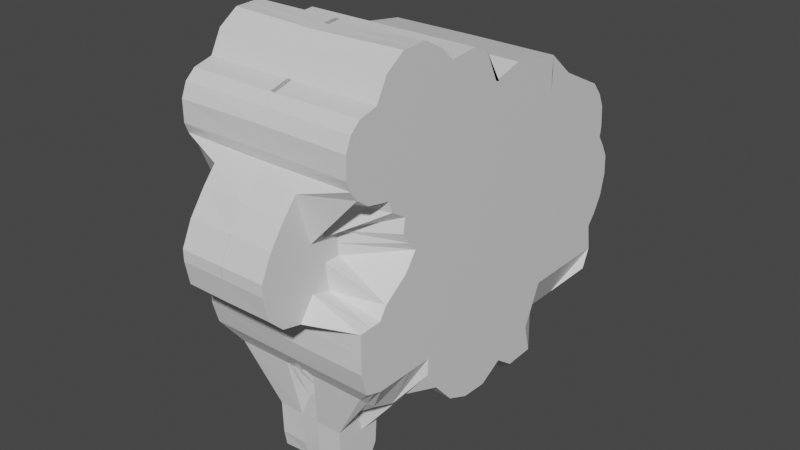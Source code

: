 # Source: sheep.blend  (saved by Blender 2.81.16; exported with 4.5.12 LTS)
import bpy
from mathutils import Matrix  # noqa: F401  (used for matrix-valued properties, if any)

bpy.ops.wm.read_factory_settings(use_empty=True)
scene = bpy.context.scene
scene.name = 'Scene'

# ---- collections
col_collection = bpy.data.collections.new('Collection'); scene.collection.children.link(col_collection)

# ---- materials (node trees are filled in below, after node groups)
mat_material = bpy.data.materials.new('Material')
mat_material.alpha_threshold = 0.0
mat_material.use_transparent_shadow = False
mat_material.line_color = (0.0, 0.0, 0.0, 1.0)

# ---- material node trees
mat_material.use_nodes = True; mat_material.node_tree.nodes.clear()
_N = mat_material.node_tree.nodes; _L = mat_material.node_tree.links
n0 = _N.new('ShaderNodeOutputMaterial'); n0.name = 'Material Output'; n0.location = (300, 300)
n1 = _N.new('ShaderNodeBsdfPrincipled'); n1.name = 'Principled BSDF'; n1.location = (10, 300)
n1.distribution = 'GGX'
n1.subsurface_method = 'BURLEY'
n1.inputs[2].default_value = 0.4
n1.inputs[3].default_value = 1.45
n1.inputs[27].default_value = (0.0, 0.0, 0.0, 1.0)
n1.inputs[28].default_value = 1.0
_L.new(n1.outputs[0], n0.inputs[0])
n0.is_active_output = True

# ---- world
world_world = bpy.data.worlds.new('World'); scene.world = world_world
world_world.use_nodes = True; world_world.node_tree.nodes.clear()
_N = world_world.node_tree.nodes; _L = world_world.node_tree.links
n0 = _N.new('ShaderNodeOutputWorld'); n0.name = 'World Output'; n0.location = (300, 300)
n1 = _N.new('ShaderNodeBackground'); n1.name = 'Background'; n1.location = (10, 300)
n1.inputs[0].default_value = (0.05088, 0.05088, 0.05088, 1.0)
_L.new(n1.outputs[0], n0.inputs[0])
n0.is_active_output = True
world_world.color = (0.05088, 0.05088, 0.05088)
world_world.use_sun_shadow = False
world_world.sun_shadow_jitter_overblur = 0.0

# ---- meshes
me_cube = bpy.data.meshes.new('Cube')
me_cube.from_pydata([(1.976, 1.0, 1.0), (1.976, 1.0, -1.0), (1.976, -1.0, 1.0), (1.976, -1.0, -1.0), (-0.05603, 1.0, -1.0), (-0.05603, -1.0, 1.0), (-0.05603, -1.0, -1.0), (-0.05603, 1.0, 1.0), (1.976, 2.223, 0.9848), (1.976, 2.223, -1.015), (-0.05603, 2.223, -1.015), (-0.05603, 2.223, 0.9848), (1.976, 2.223, 0.9848), (1.976, 2.223, -1.015), (-0.05603, 2.223, -1.015), (-0.05603, 2.223, 0.9848), (1.976, 3.445, 0.9848), (1.976, 3.445, -1.015), (-0.05603, 3.445, -1.015), (-0.05603, 3.445, 0.9848), (1.976, 4.281, 0.9848), (1.976, 4.281, -1.015), (-0.05603, 4.281, -1.015), (-0.05603, 4.281, 0.9848), (1.976, 4.37, 0.9373), (1.976, 4.592, -0.7937), (-0.05603, 4.58, -0.8063), (-0.05603, 4.364, 0.9532), (1.976, -2.352, 0.9924), (1.976, -2.185, -1.0), (-0.05603, -2.329, 0.9772), (-0.05603, -2.185, -1.0), (1.0, -2.997, 1.0), (1.976, -2.997, -1.0), (0.0, -2.997, 1.0), (-0.05603, -2.997, -1.0), (1.0, -3.673, 1.0), (1.976, -3.514, -0.9696), (0.0, -3.673, 1.0), (-0.05603, -3.529, -0.9544), (1.976, 1.001, 1.759), (1.976, -0.9988, 1.759), (-0.05603, -0.9988, 1.759), (-0.05603, 1.001, 1.759), (1.976, 2.224, 1.744), (-0.05603, 2.224, 1.744), (1.976, 2.224, 1.744), (-0.05603, 2.224, 1.744), (1.976, 3.447, 1.744), (-0.05603, 3.447, 1.744), (1.976, 4.174, 1.738), (-0.05603, 4.181, 1.712), (1.976, 4.328, 1.415), (-0.05603, 4.353, 1.396), (1.976, -2.305, 1.311), (-0.05603, -2.305, 1.326), (1.976, -2.647, 1.524), (-0.05603, -2.639, 1.524), (1.976, -3.543, 2.086), (-0.05603, -3.528, 2.078), (1.976, 1.002, 2.359), (1.976, -0.9979, 2.359), (-0.05603, -0.9979, 2.359), (-0.05603, 1.002, 2.359), (1.976, 2.225, 2.344), (-0.05603, 2.225, 2.344), (1.976, 2.225, 2.344), (-0.05603, 2.225, 2.344), (1.976, 3.448, 2.043), (0.1265, 3.46, 2.069), (1.976, 3.929, 2.034), (-0.05603, 3.929, 2.034), (-0.05603, 2.835, 1.744), (1.976, 2.835, 1.744), (1.976, -2.183, 2.359), (-0.05603, -2.183, 2.359), (1.976, -2.737, 1.774), (-0.05603, -2.729, 1.782), (1.976, -3.702, 2.298), (-0.05603, -3.709, 2.291), (1.976, 1.003, 3.027), (1.976, -0.9969, 3.027), (-0.05603, -0.9969, 3.027), (-0.05603, 1.003, 3.027), (1.976, 2.244, 2.748), (-0.05603, 2.244, 2.73), (1.976, 2.226, 3.094), (-0.05603, 2.217, 3.103), (1.976, 3.439, 2.274), (-0.05603, 3.449, 2.265), (1.976, 2.834, -1.015), (-0.05603, 2.834, -1.015), (-0.05603, 2.834, 0.9848), (1.976, 2.834, 0.9848), (1.976, -2.182, 3.027), (-0.05603, -2.182, 3.027), (1.976, -2.994, 3.027), (-0.05603, -2.994, 3.027), (1.976, -3.025, 3.589), (-0.05603, -3.025, 3.589), (1.976, 1.005, 3.278), (1.976, -0.8601, 3.868), (-0.05603, -0.8374, 3.868), (-0.05603, 1.032, 3.287), (1.976, 2.218, 3.099), (-0.05603, 2.218, 3.108), (1.976, 0.5012, 1.759), (-0.05603, 0.5, 1.0), (-0.05603, 0.5, -1.0), (1.976, 0.5, 1.0), (1.976, 0.8114, -3.29), (1.976, 0.4984, -2.924), (1.976, 0.4984, -2.006), (1.976, 0.5, -1.0), (1.976, -1.316, 4.121), (-0.05603, -1.301, 4.113), (1.976, -1.779, 4.371), (-0.05603, -1.779, 4.371), (1.976, -2.349, 4.349), (-0.05603, -2.394, 4.318), (1.976, 0.9984, -2.006), (1.976, -1.002, -2.006), (-0.05603, 0.9984, -2.006), (-0.05603, -1.002, -2.006), (1.976, 2.221, -2.021), (-0.05603, 2.221, -2.021), (1.976, 2.221, -2.021), (-0.05603, 2.221, -2.021), (1.976, 3.444, -2.021), (-0.05603, 3.444, -2.021), (1.976, 4.279, -2.021), (-0.05603, 4.279, -2.021), (-0.05603, 1.613, 2.352), (1.976, 1.613, 2.352), (1.976, -2.186, -2.006), (-0.05603, -2.186, -2.006), (1.976, -2.999, -2.006), (-0.05603, -2.999, -2.006), (1.976, -3.374, -1.887), (-0.05603, -3.392, -1.869), (1.976, 0.9984, -2.924), (1.976, -1.002, -2.924), (-0.05603, 0.9984, -2.924), (-0.05603, -1.002, -2.924), (1.563, 2.601, -2.99), (0.3581, 2.601, -2.984), (1.563, 2.221, -2.94), (0.3581, 2.221, -2.94), (1.563, 3.444, -2.94), (0.3581, 3.444, -2.94), (1.976, 4.084, -2.465), (-0.05603, 4.084, -2.46), (-0.05603, 1.613, 1.752), (1.976, 1.613, 1.752), (1.563, -2.186, -2.924), (0.3581, -2.186, -2.924), (1.563, -2.733, -2.704), (0.3581, -2.726, -2.697), (1.563, -3.113, -2.317), (0.3581, -3.105, -2.317), (1.976, 1.261, -3.619), (1.976, -0.8658, -3.347), (-0.05603, 1.248, -3.613), (-0.05603, -0.8594, -3.36), (1.563, 2.37, -3.331), (0.3581, 2.363, -3.35), (0.7968, 2.538, -3.835), (0.2038, 2.558, -3.835), (0.7968, 3.537, -3.926), (0.2038, 3.517, -3.916), (-0.05603, 1.611, 0.9924), (1.976, 1.611, 0.9924), (-0.05603, 1.611, -1.008), (1.976, 1.611, -1.008), (1.563, -1.762, -2.928), (0.3581, -1.762, -2.936), (0.7968, -2.354, -3.285), (0.2038, -2.377, -3.293), (0.7968, -2.896, -3.597), (0.2038, -2.903, -3.597), (1.976, 0.0, 1.0), (1.976, 0.0, -1.0), (-0.05603, 0.0, -1.0), (-0.05603, 0.0, 1.0), (1.976, 0.001179, 1.759), (-0.05603, 0.001179, 1.759), (1.976, 0.00211, 2.359), (-0.05603, 0.00211, 2.359), (1.976, 0.003148, 3.027), (-0.05603, 0.003148, 3.027), (1.976, -0.01204, 3.744), (-0.05603, -0.01964, 3.744), (1.976, -0.001562, -2.006), (-0.05603, -0.001562, -2.006), (1.976, -0.001562, -2.924), (-0.05603, -0.001562, -2.924), (1.976, 0.2608, -3.6), (-0.05603, 0.2608, -3.607), (-0.05603, 0.5012, 1.759), (1.976, 0.5021, 2.359), (-0.05603, 0.5021, 2.359), (1.976, 0.5031, 3.027), (-0.05603, 0.5031, 3.027), (1.976, 0.3049, 3.092), (-0.05603, 0.3148, 3.114), (-0.05603, 0.4984, -2.006), (-0.05603, 0.4984, -2.924), (-0.05603, 0.8178, -3.309), (1.976, 2.836, 2.194), (0.03523, 2.842, 2.207), (1.976, 2.839, 2.57), (-0.05603, 2.839, 2.576), (-0.05603, 2.833, -2.021), (1.976, 2.833, -2.021), (0.3581, 2.833, -2.94), (1.563, 2.833, -2.94), (0.2038, 2.854, -3.672), (0.7968, 2.854, -3.672), (-0.05603, 3.14, -1.015), (-0.05603, 3.14, 0.9848), (-0.05603, 3.141, 1.744), (0.08087, 3.151, 2.138), (1.976, 3.14, -1.015), (1.976, 3.138, -2.021), (1.976, 3.142, 2.118), (-0.05603, 3.049, 2.275), (1.976, 3.141, 1.744), (1.976, 3.14, 0.9848), (1.976, 3.038, 2.264), (-0.05603, 3.138, -2.021), (0.3581, 3.138, -2.94), (0.2038, 3.16, -3.672), (1.563, 3.138, -2.94), (0.7968, 3.16, -3.672), (1.976, 1.0, 0.0), (1.976, -1.0, 0.0), (-0.05603, 1.0, 0.0), (-0.05603, -1.0, 0.0), (1.976, 2.223, -0.01519), (-0.05603, 2.223, -0.01519), (1.976, 2.223, -0.01519), (-0.05603, 2.223, -0.01519), (1.976, 3.445, -0.01519), (-0.05603, 3.445, -0.01519), (1.976, 4.281, -0.01519), (-0.05603, 4.281, -0.01519), (1.976, 4.671, 0.1509), (-0.05603, 4.687, 0.1462), (1.976, -2.276, 0.1671), (-0.05603, -2.276, 0.1671), (1.976, -2.83, -0.2354), (-0.05603, -2.808, -0.2354), (1.0, -3.673, 0.0), (0.0, -3.673, 0.0), (1.976, 0.5, 0.0), (1.976, 0.0, 0.0), (-0.05603, 2.834, -0.01519), (1.976, 2.834, -0.01519), (-0.05603, 3.14, -0.01519), (1.976, 3.14, -0.01519), (1.976, 2.834, 0.4848), (1.976, 3.14, 0.4848), (1.976, 1.0, 0.5), (1.976, -1.0, 0.5), (-0.05603, 1.0, 0.5), (-0.05603, -1.0, 0.5), (1.976, 2.223, 0.4848), (-0.05603, 2.223, 0.4848), (1.976, 2.223, 0.4848), (-0.05603, 2.223, 0.4848), (1.976, 3.445, 0.4848), (-0.05603, 3.445, 0.4848), (1.976, 4.281, 0.4848), (-0.05603, 4.281, 0.4848), (1.976, 4.501, 0.4619), (-0.05603, 4.51, 0.4547), (1.976, -2.01, 0.5456), (-0.05603, -2.018, 0.5608), (1.0, -2.997, 0.5), (0.0, -2.997, 0.5), (1.0, -3.673, 0.5), (0.0, -3.673, 0.5), (1.976, 0.5, 0.5), (1.976, 0.0, 0.5), (-0.05603, 2.834, 0.4848), (-0.05603, 3.14, 0.4848), (1.976, 1.0, -0.5), (1.976, -1.0, -0.5), (-0.05603, 1.0, -0.5), (-0.05603, -1.0, -0.5), (1.976, 2.223, -0.5152), (-0.05603, 2.223, -0.5152), (1.976, 2.223, -0.5152), (-0.05603, 2.223, -0.5152), (1.976, 3.445, -0.5152), (-0.05603, 3.445, -0.5152), (1.976, 4.281, -0.5152), (-0.05603, 4.281, -0.5152), (1.976, 4.701, -0.2929), (-0.05603, 4.694, -0.2953), (1.976, -2.185, -0.5), (-0.05603, -2.185, -0.5), (1.976, -2.997, -0.5), (-0.05603, -2.997, -0.5), (1.976, -3.514, -0.5228), (-0.05603, -3.514, -0.5152), (1.976, 0.5, -0.5), (1.976, 0.0, -0.5), (-0.05603, 2.834, -0.5152), (-0.05603, 3.14, -0.5152), (1.976, 2.834, -0.5152), (1.976, 3.14, -0.5152), (1.976, 2.834, 0.7348), (1.976, 3.14, 0.7348), (1.976, 1.0, 0.75), (1.976, -1.0, 0.75), (-0.05603, 1.0, 0.75), (-0.05603, -1.0, 0.75), (1.976, 2.223, 0.7348), (-0.05603, 2.223, 0.7348), (1.976, 2.223, 0.7348), (-0.05603, 2.223, 0.7348), (1.976, 3.445, 0.7348), (-0.05603, 3.445, 0.7348), (1.976, 4.038, 0.712), (-0.05603, 4.038, 0.7044), (1.976, 4.337, 0.6996), (-0.05603, 4.323, 0.6888), (1.976, -2.185, 0.75), (-0.05603, -2.185, 0.75), (1.0, -2.997, 0.75), (0.0, -2.997, 0.75), (1.0, -3.673, 0.75), (0.0, -3.673, 0.75), (1.976, 0.5, 0.75), (1.976, 0.0, 0.75), (-0.05603, 2.834, 0.7348), (-0.05603, 3.14, 0.7348), (1.976, 4.376, -1.18), (1.976, -2.186, -1.503), (1.976, 4.185, -1.417), (1.976, 3.445, -1.518), (-0.05603, 4.166, -1.411), (-0.05603, 4.37, -1.224), (1.976, 0.9992, -1.503), (1.976, -1.001, -1.503), (1.976, 0.4992, -1.503), (1.976, -2.998, -1.503), (-0.05603, -1.001, -1.503), (-0.05603, -2.186, -1.503), (1.976, -3.515, -1.381), (-0.05603, -2.998, -1.503), (-0.05603, -3.522, -1.374), (-0.05603, 0.9992, -1.503), (-0.05603, 3.445, -1.518), (-0.05603, 2.222, -1.518), (-0.05603, 2.222, -1.518), (1.976, 2.222, -1.518), (1.976, 2.222, -1.518), (-0.05603, -0.0007809, -1.503), (1.976, -0.0007809, -1.503), (-0.05603, 0.4992, -1.503), (1.976, 2.833, -1.518), (-0.05603, 2.833, -1.518), (-0.05603, 3.139, -1.518), (1.976, 3.139, -1.518), (1.976, 1.624, 2.888), (-0.05603, 1.624, 2.878), (1.976, 1.611, 3.188), (-0.05603, 1.625, 3.197), (1.976, 1.61, -2.013), (-0.05603, 1.61, -2.013), (1.976, 1.8, -2.957), (-0.05603, 1.8, -2.954), (1.976, 1.967, -3.595), (-0.05603, 1.97, -3.586), (-0.05603, 1.611, -0.007595), (1.976, 1.611, -0.007595), (1.976, 1.611, 0.4924), (-0.05603, 1.611, 0.4924), (-0.05603, 1.611, -0.5076), (1.976, 1.611, -0.5076), (1.976, 1.611, 0.7424), (-0.05603, 1.611, 0.7424), (-0.05603, 1.611, -1.511), (1.976, 1.611, -1.511), (1.976, -0.5, 1.0), (-0.05603, -0.5, -1.0), (-0.05603, -0.5, 1.0), (1.976, -0.4988, 1.759), (-0.05603, -0.4988, 1.759), (1.976, -0.4979, 2.359), (-0.05603, -0.4979, 2.359), (1.976, -0.4969, 3.027), (-0.05603, -0.4969, 3.027), (1.976, -0.3867, 3.909), (-0.05603, -0.4057, 3.916), (-0.05603, -0.5016, -2.006), (-0.05603, -0.5016, -2.924), (-0.05603, -0.3246, -3.565), (1.976, -0.5, -1.0), (1.976, -0.5016, -2.006), (1.976, -0.5016, -2.924), (1.976, -0.3468, -3.572), (1.976, -0.5, 0.0), (1.976, -0.5, 0.5), (1.976, -0.5, -0.5), (1.976, -0.5, 0.75), (-0.05603, -0.5008, -1.503), (1.976, -0.5008, -1.503), (-0.05603, -1.592, 1.0), (1.976, -1.592, 1.0), (1.976, -1.592, -1.0), (-0.05603, -1.592, -1.0), (-0.05603, -1.591, 1.759), (1.976, -1.591, 1.759), (-0.05603, -1.59, 2.359), (1.976, -1.59, 2.359), (-0.05603, -1.589, 3.027), (1.976, -1.589, 3.027), (-0.05603, -0.9969, 3.85), (1.976, -1.035, 3.85), (1.976, -1.594, -2.006), (-0.05603, -1.594, -2.006), (1.976, -1.609, -2.385), (-0.05603, -1.594, -2.37), (1.976, -1.333, -2.819), (-0.05603, -1.36, -2.848), (-0.05603, -1.592, 0.0), (1.976, -1.592, 0.0), (-0.05603, -1.592, 0.5), (1.976, -1.592, 0.5), (1.976, -1.592, -0.5), (-0.05603, -1.592, -0.5), (-0.05603, -1.592, 0.75), (1.976, -1.592, 0.75), (1.976, -1.593, -1.503), (-0.05603, -1.593, -1.503), (-0.05603, -0.9171, 3.448), (-0.05603, -1.741, 3.57), (1.976, 1.004, 3.153), (1.976, 2.231, 2.923), (1.976, -2.774, 4.06), (1.976, -2.387, 3.699), (-0.05603, 1.018, 3.157), (-0.05603, 2.231, 2.919), (1.976, -0.9285, 3.448), (1.976, -1.749, 3.574), (-0.05603, -2.387, 3.699), (-0.05603, -2.797, 4.022), (-0.05603, -0.008244, 3.386), (1.976, -0.004447, 3.386), (-0.05603, 0.409, 3.071), (1.976, 0.404, 3.059), (1.976, 1.618, 3.038), (-0.05603, 1.624, 3.038), (1.976, -0.4418, 3.468), (-0.05603, -0.4513, 3.472), (-0.05603, -1.293, 3.439), (1.976, -1.312, 3.439), (1.976, -3.782, 2.516), (-0.05603, -3.759, 2.516), (1.976, -3.439, 3.481), (-0.05603, -3.446, 3.473), (1.976, -3.782, 2.979), (-0.05603, -3.774, 2.995), (1.976, -3.659, 3.283), (-0.05603, -3.644, 3.275), (1.0, -3.335, 1.0), (0.0, -3.335, 1.0), (1.976, -3.256, -0.9848), (-0.05603, -3.263, -0.9772), (3.46e-11, -3.156, 1.642), (1.0, -3.159, 1.642), (-0.05603, -3.276, 1.888), (1.976, -3.265, 1.884), (-0.05603, -3.009, 3.308), (1.976, -3.009, 3.308), (-0.05603, -2.087, 4.345), (1.976, -2.064, 4.36), (1.976, -3.187, -1.947), (-0.05603, -3.196, -1.937), (1.563, -2.923, -2.511), (0.3581, -2.915, -2.507), (0.7968, -2.681, -3.289), (0.2038, -2.681, -3.293), (-2.614e-17, -3.24, -0.1177), (1.0, -3.252, -0.1177), (0.0, -3.335, 0.5), (1.0, -3.335, 0.5), (1.976, -3.256, -0.5114), (-0.05603, -3.256, -0.5076), (0.0, -3.335, 0.75), (1.0, -3.335, 0.75), (1.976, -3.256, -1.442), (-0.05603, -3.26, -1.438), (-0.05603, -2.592, 3.861), (1.976, -2.58, 3.88), (0.9989, -4.287, 0.9792), (-0.001133, -4.287, 0.9792), (0.9989, -3.975, 2.065), (-0.001133, -3.932, 2.085), (0.9989, -4.287, -0.02077), (-0.001133, -4.287, -0.02077), (0.9989, -4.287, 0.4792), (-0.001133, -4.287, 0.4792), (0.9989, -4.0, -0.4615), (-0.001133, -3.973, -0.4539), (0.9989, -4.287, 0.7292), (-0.001133, -4.287, 0.7292), (0.9978, -4.615, 1.224), (-0.002174, -4.597, 1.252), (0.9978, -4.257, 1.727), (-0.002174, -4.296, 1.719), (0.9978, -4.761, -0.03986), (-0.002174, -4.77, -0.03986), (0.9978, -4.852, 0.4601), (-0.002174, -4.852, 0.4601), (0.9978, -4.428, -0.3621), (-0.002174, -4.437, -0.3546), (0.9978, -4.852, 0.7101), (-0.002174, -4.852, 0.7101), (0.7968, 2.558, -4.384), (0.2038, 2.548, -4.434), (0.7968, 3.496, -4.617), (0.2038, 3.506, -4.597), (0.2038, 2.854, -4.221), (0.7968, 2.854, -4.221), (0.2038, 3.16, -4.221), (0.7968, 3.16, -4.221), (0.7968, 2.7, -4.963), (0.2038, 2.69, -4.953), (0.7968, 3.395, -4.912), (0.2038, 3.364, -4.932), (0.2038, 3.007, -5.075), (0.7968, 3.007, -5.075), (0.2038, 3.18, -5.095), (0.7968, 3.191, -5.105), (0.7978, -1.772, -3.643), (0.2048, -1.772, -3.63), (0.7978, -2.243, -3.898), (0.2048, -2.265, -3.906), (0.7978, -2.875, -4.333), (0.2048, -2.873, -4.353), (0.7978, -2.569, -3.902), (0.2048, -2.569, -3.906), (0.7989, -1.828, -4.426), (0.2059, -1.859, -4.424), (0.7989, -2.085, -4.915), (0.2059, -2.078, -4.933), (0.7989, -2.81, -4.699), (0.2059, -2.797, -4.669), (0.7989, -2.432, -4.919), (0.2059, -2.483, -4.913)], [], [(495, 351, 137, 481), (407, 386, 2, 315), (171, 8, 44, 153), (24, 27, 53, 52), (32, 28, 54, 56), (319, 11, 15, 321), (381, 173, 9, 290), (383, 170, 11, 319), (494, 350, 138, 480), (437, 348, 123, 423), (468, 32, 56, 473), (339, 347, 136, 134), (290, 9, 13, 292), (323, 19, 23, 325), (311, 222, 17, 294), (337, 219, 19, 323), (30, 34, 57, 55), (92, 15, 47, 72), (469, 38, 59, 472), (234, 286, 381, 377), (294, 17, 21, 296), (327, 27, 24, 326), (436, 339, 134, 422), (296, 21, 25, 298), (325, 23, 27, 327), (301, 31, 35, 303), (340, 341, 128, 130), (435, 411, 28, 328), (433, 413, 31, 301), (411, 2, 41, 415), (0, 314, 382, 171), (16, 20, 50, 48), (328, 28, 32, 330), (253, 305, 507, 503), (493, 468, 36, 332), (491, 471, 39, 305), (409, 345, 121, 401), (152, 43, 63, 132), (414, 55, 75, 416), (153, 44, 64, 133), (473, 56, 76, 475), (72, 47, 67, 209), (472, 59, 79, 474), (226, 48, 68, 224), (223, 213, 215, 232), (390, 42, 62, 392), (15, 11, 45, 47), (109, 0, 40, 106), (170, 7, 43, 152), (23, 19, 49, 51), (58, 59, 501, 500), (388, 5, 42, 390), (20, 24, 52, 50), (8, 12, 46, 44), (410, 30, 55, 414), (227, 16, 48, 226), (27, 23, 51, 53), (99, 79, 461, 463), (127, 212, 214, 147), (76, 74, 94, 96), (64, 66, 86, 84), (232, 215, 217, 233), (75, 77, 97, 95), (67, 65, 85, 87), (68, 70, 88), (199, 60, 80, 201), (415, 41, 61, 417), (51, 49, 69, 71), (106, 40, 60, 199), (48, 50, 70, 68), (47, 45, 65, 67), (55, 57, 77, 75), (365, 362, 213, 223), (44, 46, 66, 64), (56, 54, 74, 76), (147, 214, 216, 167), (59, 58, 78, 79), (100, 103, 204, 203), (453, 440, 100, 203), (63, 200, 202, 83), (459, 446, 101, 421), (455, 444, 103, 369), (458, 439, 115, 420), (454, 441, 104, 368), (497, 443, 116, 479), (120, 112, 111, 140), (392, 62, 82, 394), (233, 217, 527, 529), (224, 68, 88, 228), (474, 79, 99, 476), (209, 67, 87, 211), (475, 76, 96, 477), (133, 64, 84, 366), (416, 75, 95, 418), (132, 63, 83, 367), (417, 61, 81, 419), (69, 89, 71), (369, 368, 104, 105), (421, 420, 115, 114), (395, 396, 102, 101), (195, 206, 207, 197), (359, 361, 205, 193), (7, 107, 198, 43), (444, 452, 204, 103), (479, 478, 119, 118), (114, 115, 117, 116), (162, 160, 110, 207), (439, 448, 117, 115), (314, 0, 109, 334), (193, 205, 206, 195), (443, 447, 114, 116), (43, 198, 200, 63), (449, 442, 118, 119), (457, 438, 102, 396), (344, 346, 112, 120), (140, 111, 110, 160), (496, 449, 119, 478), (126, 124, 144, 146), (236, 264, 379, 376), (401, 121, 141, 402), (137, 135, 155, 157), (125, 127, 147, 145), (130, 128, 148, 150), (129, 131, 151, 149), (423, 123, 143, 425), (371, 125, 145, 373), (361, 353, 122, 205), (314, 262, 378, 382), (350, 352, 139, 138), (364, 354, 129, 229), (356, 355, 127, 125), (385, 344, 120, 370), (362, 358, 126, 213), (354, 342, 131, 129), (384, 356, 125, 371), (351, 349, 135, 137), (358, 357, 124, 126), (424, 154, 174, 426), (372, 140, 160, 374), (483, 157, 177, 485), (215, 146, 166, 217), (482, 158, 178, 484), (230, 149, 169, 231), (4, 172, 384, 353), (206, 142, 162, 207), (158, 159, 179, 178), (134, 136, 156, 154), (264, 316, 383, 379), (138, 139, 159, 158), (205, 122, 142, 206), (4, 288, 380, 172), (229, 129, 149, 230), (480, 138, 158, 482), (213, 126, 146, 215), (481, 137, 157, 483), (370, 120, 140, 372), (422, 134, 154, 424), (399, 403, 161, 163), (374, 375, 165, 164), (166, 167, 523, 522), (164, 165, 167, 166), (149, 151, 150, 148), (342, 343, 338, 340), (427, 426, 174, 175), (178, 179, 543, 542), (179, 485, 545, 543), (373, 145, 165, 375), (425, 143, 163, 427), (149, 148, 168, 169), (9, 173, 385, 357), (145, 147, 167, 165), (157, 155, 175, 177), (402, 141, 161, 403), (150, 151, 131, 130), (146, 144, 164, 166), (154, 156, 176, 174), (342, 340, 130, 131), (111, 194, 196, 110), (207, 110, 196, 197), (397, 193, 195, 398), (398, 195, 197, 399), (408, 359, 193, 397), (112, 192, 194, 111), (452, 450, 191, 204), (203, 204, 191, 190), (200, 187, 189, 202), (456, 451, 190, 395), (389, 184, 186, 391), (391, 186, 188, 393), (107, 183, 185, 198), (386, 180, 184, 389), (198, 185, 187, 200), (346, 360, 192, 112), (334, 109, 180, 335), (451, 453, 203, 190), (184, 106, 199, 186), (186, 199, 201, 188), (180, 109, 106, 184), (355, 363, 212, 127), (221, 209, 211, 225), (66, 208, 210, 86), (12, 93, 73, 46), (46, 73, 208, 66), (220, 72, 209, 221), (219, 92, 72, 220), (321, 15, 92, 336), (292, 13, 90, 310), (19, 219, 220, 49), (49, 220, 221, 69), (69, 221, 225, 89), (231, 169, 525, 528), (212, 229, 230, 214), (214, 230, 231, 216), (363, 364, 229, 212), (208, 224, 228, 210), (341, 365, 223, 128), (148, 232, 233, 168), (93, 227, 226, 73), (128, 223, 232, 148), (73, 226, 224, 208), (336, 92, 219, 337), (310, 90, 222, 311), (441, 445, 105, 104), (225, 211, 210, 228, 88, 89), (88, 70, 71, 89), (53, 51, 50, 52), (71, 70, 50, 51), (260, 257, 259, 261), (308, 256, 258, 309), (268, 240, 257, 260), (293, 241, 256, 308), (306, 254, 255, 307), (286, 234, 254, 306), (488, 486, 253, 281), (490, 487, 252, 304), (304, 252, 502, 506), (300, 248, 250, 302), (430, 428, 249, 277), (432, 429, 248, 300), (277, 249, 251, 279), (297, 245, 247, 299), (272, 244, 246, 274), (299, 247, 246, 298), (270, 242, 244, 272), (309, 258, 243, 295), (261, 259, 242, 270), (295, 243, 245, 297), (266, 238, 240, 268), (380, 376, 239, 291), (378, 377, 238, 266), (291, 239, 241, 293), (406, 404, 235, 287), (382, 378, 266, 318), (318, 266, 268, 320), (313, 261, 270, 322), (322, 270, 272, 324), (324, 272, 274, 326), (329, 277, 279, 331), (434, 430, 277, 329), (492, 488, 281, 333), (320, 268, 260, 312), (312, 260, 261, 313), (256, 284, 285, 258), (241, 269, 284, 256), (254, 282, 283, 255), (234, 262, 282, 254), (487, 489, 280, 252), (252, 280, 504, 502), (248, 276, 278, 250), (429, 431, 276, 248), (245, 273, 275, 247), (247, 275, 274, 246), (258, 285, 271, 243), (243, 271, 273, 245), (376, 379, 267, 239), (239, 267, 269, 241), (404, 405, 263, 235), (400, 406, 287, 3), (10, 291, 293, 14), (172, 380, 291, 10), (18, 295, 297, 22), (218, 309, 295, 18), (26, 299, 298, 25), (22, 297, 299, 26), (412, 432, 300, 29), (29, 300, 302, 33), (37, 304, 305, 39), (470, 490, 304, 37), (1, 286, 306, 113), (113, 306, 307, 181), (14, 293, 308, 91), (91, 308, 309, 218), (257, 310, 311, 259), (240, 292, 310, 257), (486, 491, 305, 253), (428, 433, 301, 249), (249, 301, 303, 251), (244, 296, 298, 246), (242, 294, 296, 244), (259, 311, 294, 242), (238, 290, 292, 240), (377, 381, 290, 238), (93, 312, 313, 227), (12, 320, 312, 93), (469, 492, 333, 38), (410, 434, 329, 30), (30, 329, 331, 34), (20, 324, 326, 24), (16, 322, 324, 20), (227, 313, 322, 16), (8, 318, 320, 12), (171, 382, 318, 8), (284, 336, 337, 285), (269, 321, 336, 284), (282, 334, 335, 283), (262, 314, 334, 282), (489, 493, 332, 280), (305, 304, 506, 507), (276, 328, 330, 278), (431, 435, 328, 276), (273, 325, 327, 275), (275, 327, 326, 274), (285, 337, 323, 271), (271, 323, 325, 273), (379, 383, 319, 267), (267, 319, 321, 269), (405, 407, 315, 263), (17, 222, 365, 341), (91, 218, 364, 363), (14, 91, 363, 355), (113, 181, 360, 346), (387, 182, 359, 408), (13, 9, 357, 358), (35, 31, 349, 351), (172, 10, 356, 384), (18, 22, 342, 354), (90, 13, 358, 362), (173, 1, 344, 385), (10, 14, 355, 356), (218, 18, 354, 364), (37, 39, 352, 350), (26, 25, 338, 343), (108, 4, 353, 361), (1, 113, 346, 344), (182, 108, 361, 359), (222, 90, 362, 365), (400, 3, 345, 409), (22, 26, 343, 342), (21, 17, 341, 340), (412, 29, 339, 436), (25, 21, 340, 338), (29, 33, 347, 339), (413, 6, 348, 437), (470, 37, 350, 494), (471, 35, 351, 495), (262, 234, 377, 378), (288, 236, 376, 380), (142, 373, 375, 162), (160, 162, 375, 374), (124, 370, 372, 144), (144, 372, 374, 164), (353, 384, 371, 122), (357, 385, 370, 124), (122, 371, 373, 142), (103, 100, 368, 369), (65, 132, 367, 85), (60, 133, 366, 80), (440, 454, 368, 100), (445, 455, 369, 105), (11, 170, 152, 45), (40, 153, 133, 60), (45, 152, 132, 65), (316, 7, 170, 383), (286, 1, 173, 381), (0, 171, 153, 40), (181, 400, 409, 360), (6, 387, 408, 348), (283, 335, 407, 405), (181, 307, 406, 400), (255, 283, 405, 404), (307, 255, 404, 406), (2, 386, 389, 41), (61, 391, 393, 81), (41, 389, 391, 61), (446, 456, 395, 101), (348, 408, 397, 123), (143, 398, 399, 163), (123, 397, 398, 143), (194, 402, 403, 196), (197, 196, 403, 399), (192, 401, 402, 194), (450, 457, 396, 191), (190, 191, 396, 395), (187, 392, 394, 189), (183, 388, 390, 185), (185, 390, 392, 187), (360, 409, 401, 192), (335, 180, 386, 407), (31, 413, 437, 349), (3, 412, 436, 345), (263, 315, 435, 431), (5, 317, 434, 410), (237, 289, 433, 428), (3, 287, 432, 412), (235, 263, 431, 429), (317, 265, 430, 434), (287, 235, 429, 432), (265, 237, 428, 430), (155, 425, 427, 175), (163, 161, 426, 427), (121, 422, 424, 141), (141, 424, 426, 161), (135, 423, 425, 155), (101, 102, 420, 421), (74, 417, 419, 94), (62, 416, 418, 82), (438, 458, 420, 102), (447, 459, 421, 114), (54, 415, 417, 74), (5, 410, 414, 42), (42, 414, 416, 62), (28, 411, 415, 54), (289, 6, 413, 433), (315, 2, 411, 435), (345, 436, 422, 121), (349, 437, 423, 135), (94, 419, 459, 447), (82, 418, 458, 438), (189, 394, 457, 450), (81, 393, 456, 446), (85, 367, 455, 445), (80, 366, 454, 440), (87, 85, 445, 441, 84, 86, 210, 211), (188, 201, 453, 451), (393, 188, 451, 456), (202, 189, 450, 452), (476, 99, 449, 496), (394, 82, 438, 457), (99, 98, 442, 449), (96, 94, 447, 443), (95, 97, 448, 439), (83, 202, 452, 444), (477, 96, 443, 497), (366, 84, 441, 454), (418, 95, 439, 458), (367, 83, 444, 455), (419, 81, 446, 459), (201, 80, 440, 453), (463, 461, 465, 467), (79, 78, 460, 461), (98, 99, 463, 462), (78, 98, 462, 460), (462, 463, 467, 466), (460, 462, 466, 464), (461, 460, 464, 465), (465, 464, 466, 467), (98, 477, 497, 442), (97, 476, 496, 448), (39, 471, 495, 352), (33, 470, 494, 347), (278, 330, 493, 489), (34, 331, 492, 469), (251, 303, 491, 486), (33, 302, 490, 470), (250, 278, 489, 487), (331, 279, 488, 492), (302, 250, 487, 490), (279, 251, 486, 488), (484, 178, 542, 544), (139, 481, 483, 159), (136, 480, 482, 156), (156, 482, 484, 176), (159, 483, 485, 179), (448, 496, 478, 117), (116, 117, 478, 479), (78, 475, 477, 98), (77, 474, 476, 97), (442, 497, 479, 118), (57, 472, 474, 77), (58, 473, 475, 78), (303, 35, 471, 491), (330, 32, 468, 493), (34, 469, 472, 57), (36, 468, 473, 58), (347, 494, 480, 136), (352, 495, 481, 139), (498, 500, 512, 510), (508, 498, 510, 520), (500, 501, 513, 512), (507, 506, 518, 519), (505, 503, 515, 517), (281, 253, 503, 505), (332, 36, 498, 508), (59, 38, 499, 501), (280, 332, 508, 504), (36, 58, 500, 498), (38, 333, 509, 499), (333, 281, 505, 509), (520, 510, 511, 521), (511, 510, 512, 513), (518, 514, 515, 519), (514, 516, 517, 515), (516, 520, 521, 517), (506, 502, 514, 518), (501, 499, 511, 513), (504, 508, 520, 516), (499, 509, 521, 511), (502, 504, 516, 514), (503, 507, 519, 515), (509, 505, 517, 521), (79, 501, 59), (500, 58, 78), (500, 78, 79, 501), (527, 522, 530, 535), (529, 527, 535, 537), (526, 528, 536, 534), (168, 233, 529, 524), (216, 231, 528, 526), (217, 166, 522, 527), (169, 168, 524, 525), (167, 216, 526, 523), (530, 531, 534, 535), (537, 536, 533, 532), (535, 534, 536, 537), (525, 524, 532, 533), (524, 529, 537, 532), (523, 526, 534, 531), (528, 525, 533, 536), (522, 523, 531, 530), (542, 543, 551, 550), (543, 545, 553, 551), (545, 541, 549, 553), (177, 175, 539, 541), (485, 177, 541, 545), (175, 174, 538, 539), (176, 484, 544, 540), (174, 176, 540, 538), (547, 546, 548, 549), (553, 552, 550, 551), (549, 548, 552, 553), (541, 539, 547, 549), (539, 538, 546, 547), (544, 542, 550, 552), (540, 544, 552, 548), (538, 540, 548, 546)])
_uv = me_cube.uv_layers.new(name='UVMap')
_uv.uv.foreach_set('vector', [0.0, 0.0, 0.0, 0.0, 0.0, 0.0, 0.0, 0.0, 0.5938, 0.6875, 0.625, 0.6875, 0.625, 0.75, 0.5938, 0.75, 0.625, 0.5, 0.625, 0.5, 0.625, 0.5, 0.625, 0.5, 0.625, 0.5, 0.625, 0.375, 0.625, 0.375, 0.625, 0.5, 0.625, 0.75, 0.625, 0.75, 0.625, 0.75, 0.625, 0.75, 0.0, 0.0, 0.0, 0.0, 0.0, 0.0, 0.0, 0.0, 0.4375, 0.5, 0.375, 0.5, 0.375, 0.5, 0.4375, 0.5, 0.0, 0.0, 0.0, 0.0, 0.0, 0.0, 0.0, 0.0, 0.375, 0.75, 0.375, 0.75, 0.375, 0.75, 0.375, 0.75, 0.0, 0.0, 0.0, 0.0, 0.0, 0.0, 0.0, 0.0, 0.625, 0.75, 0.625, 0.75, 0.625, 0.75, 0.625, 0.75, 0.375, 0.75, 0.375, 0.75, 0.375, 0.75, 0.375, 0.75, 0.4375, 0.5, 0.375, 0.5, 0.375, 0.5, 0.4375, 0.5, 0.0, 0.0, 0.0, 0.0, 0.0, 0.0, 0.0, 0.0, 0.4375, 0.5, 0.375, 0.5, 0.375, 0.5, 0.4375, 0.5, 0.0, 0.0, 0.0, 0.0, 0.0, 0.0, 0.0, 0.0, 0.0, 0.0, 0.0, 0.0, 0.0, 0.0, 0.0, 0.0, 0.0, 0.0, 0.0, 0.0, 0.0, 0.0, 0.0, 0.0, 0.0, 0.0, 0.0, 0.0, 0.0, 0.0, 0.0, 0.0, 0.5, 0.5, 0.4375, 0.5, 0.4375, 0.5, 0.5, 0.5, 0.4375, 0.5, 0.375, 0.5, 0.375, 0.5, 0.4375, 0.5, 0.5938, 0.375, 0.625, 0.375, 0.625, 0.5, 0.5937, 0.5, 0.375, 0.75, 0.375, 0.75, 0.375, 0.75, 0.375, 0.75, 0.4375, 0.5, 0.375, 0.5, 0.375, 0.5, 0.4375, 0.5, 0.0, 0.0, 0.0, 0.0, 0.0, 0.0, 0.0, 0.0, 0.0, 0.0, 0.0, 0.0, 0.0, 0.0, 0.0, 0.0, 0.375, 0.5, 0.375, 0.5, 0.375, 0.5, 0.375, 0.5, 0.5938, 0.75, 0.625, 0.75, 0.625, 0.75, 0.5938, 0.75, 0.0, 0.0, 0.0, 0.0, 0.0, 0.0, 0.0, 0.0, 0.625, 0.75, 0.625, 0.75, 0.625, 0.75, 0.625, 0.75, 0.625, 0.5, 0.5938, 0.5, 0.5938, 0.5, 0.625, 0.5, 0.625, 0.5, 0.625, 0.5, 0.625, 0.5, 0.625, 0.5, 0.5938, 0.75, 0.625, 0.75, 0.625, 0.75, 0.5938, 0.75, 0.0, 0.0, 0.0, 0.0, 0.0, 0.0, 0.0, 0.0, 0.5938, 0.75, 0.625, 0.75, 0.625, 0.75, 0.5938, 0.75, 0.0, 0.0, 0.0, 0.0, 0.0, 0.0, 0.0, 0.0, 0.375, 0.6875, 0.375, 0.75, 0.375, 0.75, 0.375, 0.6875, 0.0, 0.0, 0.0, 0.0, 0.0, 0.0, 0.0, 0.0, 0.0, 0.0, 0.0, 0.0, 0.0, 0.0, 0.0, 0.0, 0.625, 0.5, 0.625, 0.5, 0.625, 0.5, 0.625, 0.5, 0.625, 0.75, 0.625, 0.75, 0.625, 0.75, 0.625, 0.75, 0.0, 0.0, 0.0, 0.0, 0.0, 0.0, 0.0, 0.0, 0.0, 0.0, 0.0, 0.0, 0.0, 0.0, 0.0, 0.0, 0.625, 0.5, 0.625, 0.5, 0.625, 0.5, 0.625, 0.5, 0.375, 0.5, 0.375, 0.5, 0.375, 0.5, 0.375, 0.5, 0.0, 0.0, 0.0, 0.0, 0.0, 0.0, 0.0, 0.0, 0.0, 0.0, 0.0, 0.0, 0.0, 0.0, 0.0, 0.0, 0.625, 0.5625, 0.625, 0.5, 0.625, 0.5, 0.625, 0.5625, 0.0, 0.0, 0.0, 0.0, 0.0, 0.0, 0.0, 0.0, 0.0, 0.0, 0.0, 0.0, 0.0, 0.0, 0.0, 0.0, 0.625, 0.75, 0.625, 0.875, 0.625, 0.875, 0.625, 0.75, 0.0, 0.0, 0.0, 0.0, 0.0, 0.0, 0.0, 0.0, 0.625, 0.5, 0.625, 0.5, 0.625, 0.5, 0.625, 0.5, 0.625, 0.5, 0.625, 0.5, 0.625, 0.5, 0.625, 0.5, 0.0, 0.0, 0.0, 0.0, 0.0, 0.0, 0.0, 0.0, 0.625, 0.5, 0.625, 0.5, 0.625, 0.5, 0.625, 0.5, 0.0, 0.0, 0.0, 0.0, 0.0, 0.0, 0.0, 0.0, 0.0, 0.0, 0.0, 0.0, 0.0, 0.0, 0.0, 0.0, 0.0, 0.0, 0.0, 0.0, 0.0, 0.0, 0.0, 0.0, 0.625, 0.75, 0.625, 0.75, 0.625, 0.75, 0.625, 0.75, 0.625, 0.5, 0.625, 0.5, 0.625, 0.5, 0.625, 0.5, 0.375, 0.5, 0.375, 0.5, 0.375, 0.5, 0.375, 0.5, 0.0, 0.0, 0.0, 0.0, 0.0, 0.0, 0.0, 0.0, 0.0, 0.0, 0.0, 0.0, 0.0, 0.0, 0.0, 0.0, 0.625, 0.5, 0.625, 0.5, 0.625, 0.5, 0.625, 0.5625, 0.625, 0.5, 0.625, 0.5, 0.625, 0.5625, 0.625, 0.75, 0.625, 0.75, 0.625, 0.75, 0.625, 0.75, 0.0, 0.0, 0.0, 0.0, 0.0, 0.0, 0.0, 0.0, 0.625, 0.5625, 0.625, 0.5, 0.625, 0.5, 0.625, 0.5625, 0.625, 0.5, 0.625, 0.5, 0.625, 0.5, 0.625, 0.5, 0.0, 0.0, 0.0, 0.0, 0.0, 0.0, 0.0, 0.0, 0.0, 0.0, 0.0, 0.0, 0.0, 0.0, 0.0, 0.0, 0.375, 0.5, 0.375, 0.5, 0.375, 0.5, 0.375, 0.5, 0.625, 0.5, 0.625, 0.5, 0.625, 0.5, 0.625, 0.5, 0.625, 0.75, 0.625, 0.75, 0.625, 0.75, 0.625, 0.75, 0.0, 0.0, 0.0, 0.0, 0.0, 0.0, 0.0, 0.0, 0.625, 0.875, 0.625, 0.75, 0.625, 0.75, 0.625, 0.875, 0.625, 0.5, 0.75, 0.5, 0.75, 0.5625, 0.625, 0.5625, 0.625, 0.5625, 0.625, 0.5, 0.625, 0.5, 0.625, 0.5625, 0.0, 0.0, 0.0, 0.0, 0.0, 0.0, 0.0, 0.0, 0.625, 0.75, 0.625, 0.75, 0.625, 0.75, 0.625, 0.75, 0.0, 0.0, 0.0, 0.0, 0.0, 0.0, 0.0, 0.0, 0.0, 0.0, 0.0, 0.0, 0.0, 0.0, 0.0, 0.0, 0.625, 0.5, 0.625, 0.5, 0.625, 0.5, 0.625, 0.5, 0.625, 0.75, 0.625, 0.75, 0.625, 0.75, 0.625, 0.75, 0.375, 0.5, 0.375, 0.5625, 0.375, 0.5625, 0.375, 0.5, 0.0, 0.0, 0.0, 0.0, 0.0, 0.0, 0.0, 0.0, 0.375, 0.5, 0.375, 0.5, 0.375, 0.5, 0.375, 0.5, 0.625, 0.5, 0.625, 0.5, 0.625, 0.5, 0.625, 0.5, 0.0, 0.0, 0.0, 0.0, 0.0, 0.0, 0.0, 0.0, 0.0, 0.0, 0.0, 0.0, 0.0, 0.0, 0.0, 0.0, 0.625, 0.75, 0.625, 0.75, 0.625, 0.75, 0.625, 0.75, 0.625, 0.5, 0.625, 0.5, 0.625, 0.5, 0.625, 0.5, 0.0, 0.0, 0.0, 0.0, 0.0, 0.0, 0.0, 0.0, 0.0, 0.0, 0.0, 0.0, 0.0, 0.0, 0.0, 0.0, 0.625, 0.75, 0.625, 0.75, 0.625, 0.75, 0.625, 0.75, 0.0, 0.0, 0.0, 0.0, 0.0, 0.0, 0.75, 0.5, 0.625, 0.5, 0.625, 0.5, 0.75, 0.5, 0.625, 0.75, 0.75, 0.75, 0.75, 0.75, 0.625, 0.75, 0.625, 0.6875, 0.75, 0.6875, 0.75, 0.75, 0.625, 0.75, 0.0, 0.0, 0.0, 0.0, 0.0, 0.0, 0.0, 0.0, 0.0, 0.0, 0.0, 0.0, 0.0, 0.0, 0.0, 0.0, 0.0, 0.0, 0.0, 0.0, 0.0, 0.0, 0.0, 0.0, 0.0, 0.0, 0.0, 0.0, 0.0, 0.0, 0.0, 0.0, 0.625, 0.75, 0.75, 0.75, 0.75, 0.75, 0.625, 0.75, 0.625, 0.75, 0.75, 0.75, 0.75, 0.75, 0.625, 0.75, 0.25, 0.5, 0.375, 0.5, 0.375, 0.5625, 0.25, 0.5625, 0.0, 0.0, 0.0, 0.0, 0.0, 0.0, 0.0, 0.0, 0.5938, 0.5, 0.625, 0.5, 0.625, 0.5625, 0.5938, 0.5625, 0.0, 0.0, 0.0, 0.0, 0.0, 0.0, 0.0, 0.0, 0.625, 0.75, 0.625, 0.75, 0.625, 0.75, 0.625, 0.75, 0.0, 0.0, 0.0, 0.0, 0.0, 0.0, 0.0, 0.0, 0.625, 0.875, 0.625, 0.75, 0.625, 0.75, 0.625, 0.875, 0.0, 0.0, 0.0, 0.0, 0.0, 0.0, 0.0, 0.0, 0.375, 0.5, 0.375, 0.5625, 0.375, 0.5625, 0.375, 0.5, 0.375, 0.5, 0.375, 0.5625, 0.375, 0.5625, 0.375, 0.5, 0.0, 0.0, 0.0, 0.0, 0.0, 0.0, 0.0, 0.0, 0.375, 0.5, 0.375, 0.5, 0.375, 0.5, 0.375, 0.5, 0.0, 0.0, 0.0, 0.0, 0.0, 0.0, 0.0, 0.0, 0.375, 0.6875, 0.375, 0.75, 0.375, 0.75, 0.375, 0.6875, 0.0, 0.0, 0.0, 0.0, 0.0, 0.0, 0.0, 0.0, 0.0, 0.0, 0.0, 0.0, 0.0, 0.0, 0.0, 0.0, 0.375, 0.5, 0.375, 0.5, 0.375, 0.5, 0.375, 0.5, 0.0, 0.0, 0.0, 0.0, 0.0, 0.0, 0.0, 0.0, 0.0, 0.0, 0.0, 0.0, 0.0, 0.0, 0.0, 0.0, 0.0, 0.0, 0.0, 0.0, 0.0, 0.0, 0.0, 0.0, 0.0, 0.0, 0.0, 0.0, 0.0, 0.0, 0.0, 0.0, 0.5938, 0.5, 0.5625, 0.5, 0.5625, 0.5, 0.5938, 0.5, 0.375, 0.75, 0.375, 0.875, 0.375, 0.875, 0.375, 0.75, 0.0, 0.0, 0.0, 0.0, 0.0, 0.0, 0.0, 0.0, 0.0, 0.0, 0.0, 0.0, 0.0, 0.0, 0.0, 0.0, 0.375, 0.5, 0.375, 0.5, 0.375, 0.5, 0.375, 0.5, 0.375, 0.5, 0.375, 0.5, 0.375, 0.5, 0.375, 0.5, 0.0, 0.0, 0.0, 0.0, 0.0, 0.0, 0.0, 0.0, 0.0, 0.0, 0.0, 0.0, 0.0, 0.0, 0.0, 0.0, 0.0, 0.0, 0.0, 0.0, 0.0, 0.0, 0.0, 0.0, 0.375, 0.5, 0.375, 0.5, 0.375, 0.5, 0.375, 0.5, 0.375, 0.75, 0.375, 0.75, 0.375, 0.75, 0.375, 0.75, 0.375, 0.5, 0.375, 0.5, 0.375, 0.5, 0.375, 0.5, 0.0, 0.0, 0.0, 0.0, 0.0, 0.0, 0.0, 0.0, 0.375, 0.5, 0.375, 0.5, 0.375, 0.5, 0.375, 0.5, 0.375, 0.75, 0.375, 0.75, 0.375, 0.75, 0.375, 0.75, 0.0, 0.0, 0.0, 0.0, 0.0, 0.0, 0.0, 0.0, 0.0, 0.0, 0.0, 0.0, 0.0, 0.0, 0.0, 0.0, 0.0, 0.0, 0.0, 0.0, 0.0, 0.0, 0.0, 0.0, 0.375, 0.75, 0.375, 0.875, 0.375, 0.875, 0.375, 0.75, 0.375, 0.75, 0.375, 0.75, 0.375, 0.75, 0.375, 0.75, 0.0, 0.0, 0.0, 0.0, 0.0, 0.0, 0.0, 0.0, 0.375, 0.75, 0.375, 0.875, 0.375, 0.875, 0.375, 0.75, 0.0, 0.0, 0.0, 0.0, 0.0, 0.0, 0.0, 0.0, 0.0, 0.0, 0.0, 0.0, 0.0, 0.0, 0.0, 0.0, 0.0, 0.0, 0.0, 0.0, 0.0, 0.0, 0.0, 0.0, 0.375, 0.75, 0.375, 0.75, 0.375, 0.75, 0.375, 0.75, 0.375, 0.5, 0.375, 0.5, 0.375, 0.5, 0.375, 0.5, 0.0, 0.0, 0.0, 0.0, 0.0, 0.0, 0.0, 0.0, 0.375, 0.5, 0.375, 0.5, 0.375, 0.5, 0.375, 0.5, 0.375, 0.75, 0.375, 0.75, 0.375, 0.75, 0.375, 0.75, 0.25, 0.6875, 0.375, 0.6875, 0.375, 0.75, 0.25, 0.75, 0.375, 0.5, 0.25, 0.5, 0.25, 0.5, 0.375, 0.5, 0.375, 0.5, 0.25, 0.5, 0.25, 0.5, 0.375, 0.5, 0.375, 0.5, 0.25, 0.5, 0.25, 0.5, 0.375, 0.5, 0.0, 0.0, 0.0, 0.0, 0.375, 0.5, 0.375, 0.5, 0.0, 0.0, 0.0, 0.0, 0.375, 0.5, 0.375, 0.5, 0.25, 0.75, 0.375, 0.75, 0.375, 0.75, 0.25, 0.75, 0.375, 0.75, 0.375, 0.875, 0.375, 0.875, 0.375, 0.75, 0.0, 0.0, 0.0, 0.0, 0.0, 0.0, 0.0, 0.0, 0.0, 0.0, 0.0, 0.0, 0.0, 0.0, 0.0, 0.0, 0.0, 0.0, 0.0, 0.0, 0.0, 0.0, 0.0, 0.0, 0.0, 0.0, 0.375, 0.5, 0.375, 0.5, 0.25, 0.5, 0.375, 0.5, 0.375, 0.5, 0.375, 0.5, 0.375, 0.5, 0.0, 0.0, 0.0, 0.0, 0.0, 0.0, 0.0, 0.0, 0.0, 0.0, 0.0, 0.0, 0.0, 0.0, 0.0, 0.0, 0.375, 0.6875, 0.375, 0.75, 0.375, 0.75, 0.375, 0.6875, 0.375, 0.5, 0.0, 0.0, 0.0, 0.0, 0.375, 0.5, 0.375, 0.5, 0.375, 0.5, 0.375, 0.5, 0.375, 0.5, 0.375, 0.75, 0.375, 0.75, 0.375, 0.75, 0.375, 0.75, 0.0, 0.0, 0.375, 0.5, 0.375, 0.5, 0.0, 0.0, 0.375, 0.5625, 0.375, 0.625, 0.375, 0.625, 0.375, 0.5625, 0.25, 0.5625, 0.375, 0.5625, 0.375, 0.625, 0.25, 0.625, 0.0, 0.0, 0.0, 0.0, 0.0, 0.0, 0.0, 0.0, 0.0, 0.0, 0.0, 0.0, 0.0, 0.0, 0.0, 0.0, 0.0, 0.0, 0.0, 0.0, 0.0, 0.0, 0.0, 0.0, 0.375, 0.5625, 0.375, 0.625, 0.375, 0.625, 0.375, 0.5625, 0.0, 0.0, 0.0, 0.0, 0.0, 0.0, 0.0, 0.0, 0.625, 0.5625, 0.75, 0.5625, 0.75, 0.625, 0.625, 0.625, 0.0, 0.0, 0.0, 0.0, 0.0, 0.0, 0.0, 0.0, 0.625, 0.6875, 0.625, 0.625, 0.625, 0.625, 0.625, 0.6875, 0.625, 0.6875, 0.625, 0.625, 0.625, 0.625, 0.625, 0.6875, 0.625, 0.6875, 0.625, 0.625, 0.625, 0.625, 0.625, 0.6875, 0.0, 0.0, 0.0, 0.0, 0.0, 0.0, 0.0, 0.0, 0.625, 0.6875, 0.625, 0.625, 0.625, 0.625, 0.625, 0.6875, 0.0, 0.0, 0.0, 0.0, 0.0, 0.0, 0.0, 0.0, 0.375, 0.5625, 0.375, 0.625, 0.375, 0.625, 0.375, 0.5625, 0.5938, 0.5625, 0.625, 0.5625, 0.625, 0.625, 0.5938, 0.625, 0.625, 0.625, 0.625, 0.5625, 0.625, 0.5625, 0.625, 0.625, 0.625, 0.625, 0.625, 0.5625, 0.625, 0.5625, 0.625, 0.625, 0.625, 0.625, 0.625, 0.5625, 0.625, 0.5625, 0.625, 0.625, 0.625, 0.625, 0.625, 0.5625, 0.625, 0.5625, 0.625, 0.625, 0.0, 0.0, 0.0, 0.0, 0.0, 0.0, 0.0, 0.0, 0.0, 0.0, 0.0, 0.0, 0.0, 0.0, 0.0, 0.0, 0.625, 0.5, 0.625, 0.5, 0.625, 0.5, 0.625, 0.5, 0.625, 0.5, 0.625, 0.5, 0.625, 0.5, 0.625, 0.5, 0.625, 0.5, 0.625, 0.5, 0.625, 0.5, 0.625, 0.5, 0.0, 0.0, 0.0, 0.0, 0.0, 0.0, 0.0, 0.0, 0.0, 0.0, 0.0, 0.0, 0.0, 0.0, 0.0, 0.0, 0.0, 0.0, 0.0, 0.0, 0.0, 0.0, 0.0, 0.0, 0.4375, 0.5, 0.375, 0.5, 0.375, 0.5, 0.4375, 0.5, 0.0, 0.0, 0.0, 0.0, 0.0, 0.0, 0.0, 0.0, 0.0, 0.0, 0.0, 0.0, 0.0, 0.0, 0.0, 0.0, 0.0, 0.0, 0.0, 0.0, 0.0, 0.0, 0.0, 0.0, 0.0, 0.0, 0.0, 0.0, 0.0, 0.0, 0.0, 0.0, 0.0, 0.0, 0.0, 0.0, 0.0, 0.0, 0.0, 0.0, 0.0, 0.0, 0.0, 0.0, 0.0, 0.0, 0.0, 0.0, 0.0, 0.0, 0.0, 0.0, 0.0, 0.0, 0.0, 0.0, 0.625, 0.5, 0.625, 0.5, 0.625, 0.5, 0.625, 0.5, 0.375, 0.5, 0.375, 0.5, 0.375, 0.5, 0.375, 0.5, 0.375, 0.5, 0.375, 0.5, 0.375, 0.5, 0.375, 0.5, 0.625, 0.5, 0.625, 0.5, 0.625, 0.5, 0.625, 0.5, 0.375, 0.5, 0.375, 0.5, 0.375, 0.5, 0.375, 0.5, 0.625, 0.5, 0.625, 0.5, 0.625, 0.5, 0.625, 0.5, 0.0, 0.0, 0.0, 0.0, 0.0, 0.0, 0.0, 0.0, 0.4375, 0.5, 0.375, 0.5, 0.375, 0.5, 0.4375, 0.5, 0.625, 0.5, 0.0, 0.0, 0.0, 0.0, 0.625, 0.5, 0.0, 0.0, 0.0, 0.0, 0.625, 0.5, 0.625, 0.5, 0.625, 0.5, 0.0, 0.0, 0.625, 0.5, 0.625, 0.5, 0.0, 0.0, 0.0, 0.0, 0.0, 0.0, 0.0, 0.0, 0.625, 0.5, 0.625, 0.5, 0.0, 0.0, 0.625, 0.5, 0.625, 0.5, 0.0, 0.0, 0.5625, 0.5, 0.5, 0.5, 0.5, 0.5, 0.5625, 0.5, 0.0, 0.0, 0.0, 0.0, 0.0, 0.0, 0.0, 0.0, 0.5625, 0.5, 0.5, 0.5, 0.5, 0.5, 0.5625, 0.5, 0.0, 0.0, 0.0, 0.0, 0.0, 0.0, 0.0, 0.0, 0.4375, 0.5625, 0.5, 0.5625, 0.5, 0.625, 0.4375, 0.625, 0.4375, 0.5, 0.5, 0.5, 0.5, 0.5625, 0.4375, 0.5625, 0.0, 0.0, 0.0, 0.0, 0.0, 0.0, 0.0, 0.0, 0.4375, 0.75, 0.5, 0.75, 0.5, 0.75, 0.4375, 0.75, 0.4375, 0.75, 0.5, 0.75, 0.5, 0.75, 0.4375, 0.75, 0.4375, 0.75, 0.5, 0.75, 0.5, 0.75, 0.4375, 0.75, 0.0, 0.0, 0.0, 0.0, 0.0, 0.0, 0.0, 0.0, 0.4375, 0.75, 0.5, 0.75, 0.5, 0.75, 0.4375, 0.75, 0.0, 0.0, 0.0, 0.0, 0.0, 0.0, 0.0, 0.0, 0.0, 0.0, 0.0, 0.0, 0.0, 0.0, 0.0, 0.0, 0.5625, 0.5, 0.5, 0.5, 0.5, 0.5, 0.5625, 0.5, 0.4375, 0.375, 0.5, 0.375, 0.5, 0.5, 0.4375, 0.5, 0.5625, 0.5, 0.5, 0.5, 0.5, 0.5, 0.5625, 0.5, 0.0, 0.0, 0.0, 0.0, 0.0, 0.0, 0.0, 0.0, 0.5625, 0.5, 0.5, 0.5, 0.5, 0.5, 0.5625, 0.5, 0.0, 0.0, 0.0, 0.0, 0.0, 0.0, 0.0, 0.0, 0.5625, 0.5, 0.5, 0.5, 0.5, 0.5, 0.5625, 0.5, 0.0, 0.0, 0.0, 0.0, 0.0, 0.0, 0.0, 0.0, 0.5625, 0.5, 0.5, 0.5, 0.5, 0.5, 0.5625, 0.5, 0.0, 0.0, 0.0, 0.0, 0.0, 0.0, 0.0, 0.0, 0.4375, 0.6875, 0.5, 0.6875, 0.5, 0.75, 0.4375, 0.75, 0.5938, 0.5, 0.5625, 0.5, 0.5625, 0.5, 0.5938, 0.5, 0.5938, 0.5, 0.5625, 0.5, 0.5625, 0.5, 0.5938, 0.5, 0.5938, 0.5, 0.5625, 0.5, 0.5625, 0.5, 0.5938, 0.5, 0.5938, 0.5, 0.5625, 0.5, 0.5625, 0.5, 0.5938, 0.5, 0.5938, 0.5, 0.5625, 0.5, 0.5625, 0.5, 0.5937, 0.5, 0.0, 0.0, 0.0, 0.0, 0.0, 0.0, 0.0, 0.0, 0.0, 0.0, 0.0, 0.0, 0.0, 0.0, 0.0, 0.0, 0.0, 0.0, 0.0, 0.0, 0.0, 0.0, 0.0, 0.0, 0.5938, 0.5, 0.5625, 0.5, 0.5625, 0.5, 0.5938, 0.5, 0.5938, 0.5, 0.5625, 0.5, 0.5625, 0.5, 0.5938, 0.5, 0.0, 0.0, 0.0, 0.0, 0.0, 0.0, 0.0, 0.0, 0.0, 0.0, 0.0, 0.0, 0.0, 0.0, 0.0, 0.0, 0.5, 0.5625, 0.5625, 0.5625, 0.5625, 0.625, 0.5, 0.625, 0.5, 0.5, 0.5625, 0.5, 0.5625, 0.5625, 0.5, 0.5625, 0.5, 0.75, 0.5625, 0.75, 0.5625, 0.75, 0.5, 0.75, 0.5, 0.75, 0.5625, 0.75, 0.5625, 0.75, 0.5, 0.75, 0.5, 0.75, 0.5625, 0.75, 0.5625, 0.75, 0.5, 0.75, 0.5, 0.75, 0.5625, 0.75, 0.5625, 0.75, 0.5, 0.75, 0.0, 0.0, 0.0, 0.0, 0.0, 0.0, 0.0, 0.0, 0.5, 0.375, 0.5625, 0.375, 0.5625, 0.5, 0.5, 0.5, 0.0, 0.0, 0.0, 0.0, 0.0, 0.0, 0.0, 0.0, 0.0, 0.0, 0.0, 0.0, 0.0, 0.0, 0.0, 0.0, 0.0, 0.0, 0.0, 0.0, 0.0, 0.0, 0.0, 0.0, 0.0, 0.0, 0.0, 0.0, 0.0, 0.0, 0.0, 0.0, 0.5, 0.6875, 0.5625, 0.6875, 0.5625, 0.75, 0.5, 0.75, 0.375, 0.6875, 0.4375, 0.6875, 0.4375, 0.75, 0.375, 0.75, 0.0, 0.0, 0.0, 0.0, 0.0, 0.0, 0.0, 0.0, 0.0, 0.0, 0.0, 0.0, 0.0, 0.0, 0.0, 0.0, 0.0, 0.0, 0.0, 0.0, 0.0, 0.0, 0.0, 0.0, 0.0, 0.0, 0.0, 0.0, 0.0, 0.0, 0.0, 0.0, 0.375, 0.375, 0.4375, 0.375, 0.4375, 0.5, 0.375, 0.5, 0.0, 0.0, 0.0, 0.0, 0.0, 0.0, 0.0, 0.0, 0.375, 0.75, 0.4375, 0.75, 0.4375, 0.75, 0.375, 0.75, 0.375, 0.75, 0.4375, 0.75, 0.4375, 0.75, 0.375, 0.75, 0.375, 0.75, 0.4375, 0.75, 0.4375, 0.875, 0.375, 0.875, 0.375, 0.75, 0.4375, 0.75, 0.4375, 0.75, 0.375, 0.75, 0.375, 0.5, 0.4375, 0.5, 0.4375, 0.5625, 0.375, 0.5625, 0.375, 0.5625, 0.4375, 0.5625, 0.4375, 0.625, 0.375, 0.625, 0.0, 0.0, 0.0, 0.0, 0.0, 0.0, 0.0, 0.0, 0.0, 0.0, 0.0, 0.0, 0.0, 0.0, 0.0, 0.0, 0.5, 0.5, 0.4375, 0.5, 0.4375, 0.5, 0.5, 0.5, 0.5, 0.5, 0.4375, 0.5, 0.4375, 0.5, 0.5, 0.5, 0.0, 0.0, 0.0, 0.0, 0.0, 0.0, 0.0, 0.0, 0.0, 0.0, 0.0, 0.0, 0.0, 0.0, 0.0, 0.0, 0.0, 0.0, 0.0, 0.0, 0.0, 0.0, 0.0, 0.0, 0.5, 0.5, 0.4375, 0.5, 0.4375, 0.5, 0.5, 0.5, 0.5, 0.5, 0.4375, 0.5, 0.4375, 0.5, 0.5, 0.5, 0.5, 0.5, 0.4375, 0.5, 0.4375, 0.5, 0.5, 0.5, 0.5, 0.5, 0.4375, 0.5, 0.4375, 0.5, 0.5, 0.5, 0.5, 0.5, 0.4375, 0.5, 0.4375, 0.5, 0.5, 0.5, 0.625, 0.5, 0.5938, 0.5, 0.5938, 0.5, 0.625, 0.5, 0.625, 0.5, 0.5938, 0.5, 0.5938, 0.5, 0.625, 0.5, 0.0, 0.0, 0.0, 0.0, 0.0, 0.0, 0.0, 0.0, 0.0, 0.0, 0.0, 0.0, 0.0, 0.0, 0.0, 0.0, 0.0, 0.0, 0.0, 0.0, 0.0, 0.0, 0.0, 0.0, 0.625, 0.5, 0.5938, 0.5, 0.5937, 0.5, 0.625, 0.5, 0.625, 0.5, 0.5938, 0.5, 0.5938, 0.5, 0.625, 0.5, 0.625, 0.5, 0.5938, 0.5, 0.5938, 0.5, 0.625, 0.5, 0.625, 0.5, 0.5938, 0.5, 0.5938, 0.5, 0.625, 0.5, 0.625, 0.5, 0.5938, 0.5, 0.5938, 0.5, 0.625, 0.5, 0.0, 0.0, 0.0, 0.0, 0.0, 0.0, 0.0, 0.0, 0.0, 0.0, 0.0, 0.0, 0.0, 0.0, 0.0, 0.0, 0.5625, 0.5625, 0.5938, 0.5625, 0.5938, 0.625, 0.5625, 0.625, 0.5625, 0.5, 0.5938, 0.5, 0.5938, 0.5625, 0.5625, 0.5625, 0.5625, 0.75, 0.5938, 0.75, 0.5938, 0.75, 0.5625, 0.75, 0.4375, 0.875, 0.4375, 0.75, 0.4375, 0.75, 0.4375, 0.875, 0.5625, 0.75, 0.5938, 0.75, 0.5938, 0.75, 0.5625, 0.75, 0.5625, 0.75, 0.5938, 0.75, 0.5938, 0.75, 0.5625, 0.75, 0.0, 0.0, 0.0, 0.0, 0.0, 0.0, 0.0, 0.0, 0.5625, 0.375, 0.5938, 0.375, 0.5937, 0.5, 0.5625, 0.5, 0.0, 0.0, 0.0, 0.0, 0.0, 0.0, 0.0, 0.0, 0.0, 0.0, 0.0, 0.0, 0.0, 0.0, 0.0, 0.0, 0.0, 0.0, 0.0, 0.0, 0.0, 0.0, 0.0, 0.0, 0.0, 0.0, 0.0, 0.0, 0.0, 0.0, 0.0, 0.0, 0.5625, 0.6875, 0.5938, 0.6875, 0.5938, 0.75, 0.5625, 0.75, 0.375, 0.5, 0.375, 0.5, 0.375, 0.5, 0.375, 0.5, 0.0, 0.0, 0.0, 0.0, 0.0, 0.0, 0.0, 0.0, 0.0, 0.0, 0.0, 0.0, 0.0, 0.0, 0.0, 0.0, 0.375, 0.5625, 0.375, 0.625, 0.375, 0.625, 0.375, 0.5625, 0.0, 0.0, 0.0, 0.0, 0.0, 0.0, 0.0, 0.0, 0.375, 0.5, 0.375, 0.5, 0.375, 0.5, 0.375, 0.5, 0.0, 0.0, 0.0, 0.0, 0.0, 0.0, 0.0, 0.0, 0.0, 0.0, 0.0, 0.0, 0.0, 0.0, 0.0, 0.0, 0.0, 0.0, 0.0, 0.0, 0.0, 0.0, 0.0, 0.0, 0.375, 0.5, 0.375, 0.5, 0.375, 0.5, 0.375, 0.5, 0.375, 0.5, 0.375, 0.5, 0.375, 0.5, 0.375, 0.5, 0.0, 0.0, 0.0, 0.0, 0.0, 0.0, 0.0, 0.0, 0.0, 0.0, 0.0, 0.0, 0.0, 0.0, 0.0, 0.0, 0.375, 0.75, 0.375, 0.875, 0.375, 0.875, 0.375, 0.75, 0.375, 0.375, 0.375, 0.5, 0.375, 0.5, 0.375, 0.375, 0.0, 0.0, 0.0, 0.0, 0.0, 0.0, 0.0, 0.0, 0.375, 0.5, 0.375, 0.5625, 0.375, 0.5625, 0.375, 0.5, 0.0, 0.0, 0.0, 0.0, 0.0, 0.0, 0.0, 0.0, 0.375, 0.5, 0.375, 0.5, 0.375, 0.5, 0.375, 0.5, 0.375, 0.6875, 0.375, 0.75, 0.375, 0.75, 0.375, 0.6875, 0.0, 0.0, 0.0, 0.0, 0.0, 0.0, 0.0, 0.0, 0.375, 0.5, 0.375, 0.5, 0.375, 0.5, 0.375, 0.5, 0.375, 0.75, 0.375, 0.75, 0.375, 0.75, 0.375, 0.75, 0.375, 0.5, 0.375, 0.5, 0.375, 0.5, 0.375, 0.5, 0.375, 0.75, 0.375, 0.75, 0.375, 0.75, 0.375, 0.75, 0.0, 0.0, 0.0, 0.0, 0.0, 0.0, 0.0, 0.0, 0.375, 0.75, 0.375, 0.75, 0.375, 0.75, 0.375, 0.75, 0.0, 0.0, 0.0, 0.0, 0.0, 0.0, 0.0, 0.0, 0.5625, 0.5, 0.5, 0.5, 0.5, 0.5, 0.5625, 0.5, 0.0, 0.0, 0.0, 0.0, 0.0, 0.0, 0.0, 0.0, 0.0, 0.0, 0.0, 0.0, 0.0, 0.0, 0.0, 0.0, 0.375, 0.5, 0.25, 0.5, 0.25, 0.5, 0.375, 0.5, 0.375, 0.5, 0.375, 0.5, 0.375, 0.5, 0.375, 0.5, 0.375, 0.5, 0.375, 0.5, 0.375, 0.5, 0.375, 0.5, 0.0, 0.0, 0.0, 0.0, 0.0, 0.0, 0.0, 0.0, 0.375, 0.5, 0.375, 0.5, 0.375, 0.5, 0.375, 0.5, 0.0, 0.0, 0.0, 0.0, 0.0, 0.0, 0.0, 0.0, 0.75, 0.5, 0.625, 0.5, 0.625, 0.5, 0.75, 0.5, 0.0, 0.0, 0.0, 0.0, 0.0, 0.0, 0.0, 0.0, 0.625, 0.5, 0.625, 0.5, 0.625, 0.5, 0.625, 0.5, 0.625, 0.5, 0.625, 0.5, 0.625, 0.5, 0.625, 0.5, 0.0, 0.0, 0.0, 0.0, 0.0, 0.0, 0.0, 0.0, 0.0, 0.0, 0.0, 0.0, 0.0, 0.0, 0.0, 0.0, 0.625, 0.5, 0.625, 0.5, 0.625, 0.5, 0.625, 0.5, 0.0, 0.0, 0.0, 0.0, 0.0, 0.0, 0.0, 0.0, 0.0, 0.0, 0.0, 0.0, 0.0, 0.0, 0.0, 0.0, 0.4375, 0.5, 0.375, 0.5, 0.375, 0.5, 0.4375, 0.5, 0.625, 0.5, 0.625, 0.5, 0.625, 0.5, 0.625, 0.5, 0.375, 0.625, 0.375, 0.6875, 0.375, 0.6875, 0.375, 0.625, 0.0, 0.0, 0.0, 0.0, 0.0, 0.0, 0.0, 0.0, 0.5625, 0.625, 0.5938, 0.625, 0.5938, 0.6875, 0.5625, 0.6875, 0.375, 0.625, 0.4375, 0.625, 0.4375, 0.6875, 0.375, 0.6875, 0.5, 0.625, 0.5625, 0.625, 0.5625, 0.6875, 0.5, 0.6875, 0.4375, 0.625, 0.5, 0.625, 0.5, 0.6875, 0.4375, 0.6875, 0.625, 0.75, 0.625, 0.6875, 0.625, 0.6875, 0.625, 0.75, 0.625, 0.75, 0.625, 0.6875, 0.625, 0.6875, 0.625, 0.75, 0.625, 0.75, 0.625, 0.6875, 0.625, 0.6875, 0.625, 0.75, 0.625, 0.75, 0.625, 0.6875, 0.625, 0.6875, 0.625, 0.75, 0.0, 0.0, 0.0, 0.0, 0.0, 0.0, 0.0, 0.0, 0.0, 0.0, 0.0, 0.0, 0.0, 0.0, 0.0, 0.0, 0.0, 0.0, 0.0, 0.0, 0.0, 0.0, 0.0, 0.0, 0.375, 0.625, 0.375, 0.6875, 0.375, 0.6875, 0.375, 0.625, 0.25, 0.625, 0.375, 0.625, 0.375, 0.6875, 0.25, 0.6875, 0.375, 0.625, 0.375, 0.6875, 0.375, 0.6875, 0.375, 0.625, 0.0, 0.0, 0.0, 0.0, 0.0, 0.0, 0.0, 0.0, 0.625, 0.625, 0.75, 0.625, 0.75, 0.6875, 0.625, 0.6875, 0.0, 0.0, 0.0, 0.0, 0.0, 0.0, 0.0, 0.0, 0.0, 0.0, 0.0, 0.0, 0.0, 0.0, 0.0, 0.0, 0.0, 0.0, 0.0, 0.0, 0.0, 0.0, 0.0, 0.0, 0.375, 0.625, 0.375, 0.6875, 0.375, 0.6875, 0.375, 0.625, 0.5938, 0.625, 0.625, 0.625, 0.625, 0.6875, 0.5938, 0.6875, 0.0, 0.0, 0.0, 0.0, 0.0, 0.0, 0.0, 0.0, 0.375, 0.75, 0.375, 0.75, 0.375, 0.75, 0.375, 0.75, 0.5625, 0.75, 0.5938, 0.75, 0.5938, 0.75, 0.5625, 0.75, 0.0, 0.0, 0.0, 0.0, 0.0, 0.0, 0.0, 0.0, 0.0, 0.0, 0.0, 0.0, 0.0, 0.0, 0.0, 0.0, 0.375, 0.75, 0.4375, 0.75, 0.4375, 0.75, 0.375, 0.75, 0.5, 0.75, 0.5625, 0.75, 0.5625, 0.75, 0.5, 0.75, 0.0, 0.0, 0.0, 0.0, 0.0, 0.0, 0.0, 0.0, 0.4375, 0.75, 0.5, 0.75, 0.5, 0.75, 0.4375, 0.75, 0.0, 0.0, 0.0, 0.0, 0.0, 0.0, 0.0, 0.0, 0.0, 0.0, 0.0, 0.0, 0.0, 0.0, 0.0, 0.0, 0.25, 0.75, 0.375, 0.75, 0.375, 0.75, 0.25, 0.75, 0.375, 0.75, 0.375, 0.75, 0.375, 0.75, 0.375, 0.75, 0.375, 0.75, 0.375, 0.75, 0.375, 0.75, 0.375, 0.75, 0.0, 0.0, 0.0, 0.0, 0.0, 0.0, 0.0, 0.0, 0.625, 0.75, 0.75, 0.75, 0.75, 0.75, 0.625, 0.75, 0.625, 0.75, 0.625, 0.75, 0.625, 0.75, 0.625, 0.75, 0.0, 0.0, 0.0, 0.0, 0.0, 0.0, 0.0, 0.0, 0.0, 0.0, 0.0, 0.0, 0.0, 0.0, 0.0, 0.0, 0.625, 0.75, 0.625, 0.75, 0.625, 0.75, 0.625, 0.75, 0.625, 0.75, 0.625, 0.75, 0.625, 0.75, 0.625, 0.75, 0.0, 0.0, 0.0, 0.0, 0.0, 0.0, 0.0, 0.0, 0.0, 0.0, 0.0, 0.0, 0.0, 0.0, 0.0, 0.0, 0.625, 0.75, 0.625, 0.75, 0.625, 0.75, 0.625, 0.75, 0.0, 0.0, 0.0, 0.0, 0.0, 0.0, 0.0, 0.0, 0.5938, 0.75, 0.625, 0.75, 0.625, 0.75, 0.5938, 0.75, 0.375, 0.75, 0.375, 0.75, 0.375, 0.75, 0.375, 0.75, 0.0, 0.0, 0.0, 0.0, 0.0, 0.0, 0.0, 0.0, 0.625, 0.75, 0.625, 0.75, 0.625, 0.75, 0.625, 0.75, 0.0, 0.0, 0.0, 0.0, 0.0, 0.0, 0.0, 0.0, 0.0, 0.0, 0.0, 0.0, 0.0, 0.0, 0.0, 0.0, 0.625, 0.75, 0.625, 0.6875, 0.625, 0.6875, 0.625, 0.75, 0.0, 0.0, 0.0, 0.0, 0.0, 0.0, 0.0, 0.0, 0.625, 0.5, 0.625, 0.5, 0.625, 0.5, 0.625, 0.5, 0.0, 0.0, 0.0, 0.0, 0.0, 0.0, 0.625, 0.5, 0.625, 0.5, 0.625, 0.5, 0.625, 0.5, 0.0, 0.0, 0.625, 0.625, 0.625, 0.5625, 0.625, 0.5625, 0.625, 0.625, 0.625, 0.6875, 0.625, 0.625, 0.625, 0.625, 0.625, 0.6875, 0.0, 0.0, 0.0, 0.0, 0.0, 0.0, 0.0, 0.0, 0.0, 0.0, 0.0, 0.0, 0.0, 0.0, 0.0, 0.0, 0.0, 0.0, 0.0, 0.0, 0.0, 0.0, 0.0, 0.0, 0.625, 0.875, 0.625, 0.75, 0.625, 0.75, 0.625, 0.875, 0.625, 0.75, 0.625, 0.75, 0.625, 0.75, 0.625, 0.75, 0.0, 0.0, 0.0, 0.0, 0.0, 0.0, 0.0, 0.0, 0.0, 0.0, 0.0, 0.0, 0.0, 0.0, 0.0, 0.0, 0.625, 0.75, 0.625, 0.75, 0.625, 0.75, 0.625, 0.75, 0.625, 0.5, 0.625, 0.5, 0.625, 0.5, 0.625, 0.5, 0.0, 0.0, 0.0, 0.0, 0.0, 0.0, 0.0, 0.0, 0.0, 0.0, 0.0, 0.0, 0.0, 0.0, 0.0, 0.0, 0.625, 0.75, 0.625, 0.75, 0.625, 0.75, 0.625, 0.75, 0.625, 0.5625, 0.625, 0.5, 0.625, 0.5, 0.625, 0.5625, 0.0, 0.0, 0.0, 0.0, 0.0, 0.0, 0.0, 0.0, 0.625, 0.875, 0.625, 0.75, 0.625, 0.75, 0.625, 0.875, 0.625, 0.75, 0.625, 0.875, 0.625, 0.875, 0.625, 0.75, 0.625, 0.75, 0.625, 0.75, 0.625, 0.75, 0.625, 0.75, 0.625, 0.75, 0.625, 0.875, 0.625, 0.875, 0.625, 0.75, 0.625, 0.75, 0.625, 0.75, 0.625, 0.75, 0.625, 0.75, 0.625, 0.875, 0.625, 0.75, 0.625, 0.75, 0.625, 0.875, 0.0, 0.0, 0.625, 0.75, 0.625, 0.75, 0.0, 0.0, 0.625, 0.75, 0.625, 0.75, 0.625, 0.75, 0.625, 0.75, 0.0, 0.0, 0.0, 0.0, 0.0, 0.0, 0.0, 0.0, 0.0, 0.0, 0.0, 0.0, 0.0, 0.0, 0.0, 0.0, 0.375, 0.75, 0.375, 0.75, 0.375, 0.75, 0.375, 0.75, 0.5625, 0.75, 0.5938, 0.75, 0.5938, 0.75, 0.5625, 0.75, 0.0, 0.0, 0.0, 0.0, 0.0, 0.0, 0.0, 0.0, 0.0, 0.0, 0.0, 0.0, 0.0, 0.0, 0.0, 0.0, 0.375, 0.75, 0.4375, 0.75, 0.4375, 0.75, 0.375, 0.75, 0.5, 0.75, 0.5625, 0.75, 0.5625, 0.75, 0.5, 0.75, 0.0, 0.0, 0.0, 0.0, 0.0, 0.0, 0.0, 0.0, 0.4375, 0.75, 0.5, 0.75, 0.5, 0.75, 0.4375, 0.75, 0.0, 0.0, 0.0, 0.0, 0.0, 0.0, 0.0, 0.0, 0.375, 0.75, 0.375, 0.75, 0.375, 0.75, 0.375, 0.75, 0.0, 0.0, 0.0, 0.0, 0.0, 0.0, 0.0, 0.0, 0.375, 0.75, 0.375, 0.75, 0.375, 0.75, 0.375, 0.75, 0.375, 0.75, 0.375, 0.75, 0.375, 0.75, 0.375, 0.75, 0.0, 0.0, 0.0, 0.0, 0.0, 0.0, 0.0, 0.0, 0.0, 0.0, 0.0, 0.0, 0.0, 0.0, 0.0, 0.0, 0.625, 0.75, 0.75, 0.75, 0.75, 0.75, 0.625, 0.75, 0.625, 0.75, 0.625, 0.75, 0.625, 0.75, 0.625, 0.75, 0.0, 0.0, 0.0, 0.0, 0.0, 0.0, 0.0, 0.0, 0.625, 0.75, 0.625, 0.75, 0.625, 0.75, 0.625, 0.75, 0.0, 0.0, 0.0, 0.0, 0.0, 0.0, 0.0, 0.0, 0.625, 0.75, 0.625, 0.75, 0.625, 0.75, 0.625, 0.75, 0.0, 0.0, 0.0, 0.0, 0.0, 0.0, 0.0, 0.0, 0.5938, 0.75, 0.625, 0.75, 0.625, 0.75, 0.5938, 0.75, 0.0, 0.0, 0.0, 0.0, 0.0, 0.0, 0.0, 0.0, 0.625, 0.75, 0.625, 0.75, 0.625, 0.75, 0.625, 0.75, 0.375, 0.75, 0.375, 0.75, 0.375, 0.75, 0.375, 0.75, 0.0, 0.0, 0.0, 0.0, 0.0, 0.0, 0.0, 0.0, 0.625, 0.75, 0.625, 0.75, 0.625, 0.75, 0.625, 0.75, 0.5938, 0.75, 0.625, 0.75, 0.625, 0.75, 0.5938, 0.75, 0.625, 0.75, 0.625, 0.875, 0.625, 0.875, 0.625, 0.75, 0.4375, 0.875, 0.4375, 0.75, 0.4375, 0.75, 0.4375, 0.875, 0.0, 0.0, 0.0, 0.0, 0.0, 0.0, 0.0, 0.0, 0.0, 0.0, 0.0, 0.0, 0.0, 0.0, 0.0, 0.0, 0.5938, 0.75, 0.625, 0.75, 0.625, 0.75, 0.5938, 0.75, 0.0, 0.0, 0.0, 0.0, 0.0, 0.0, 0.0, 0.0, 0.5625, 0.75, 0.5938, 0.75, 0.5938, 0.75, 0.5625, 0.75, 0.625, 0.75, 0.625, 0.75, 0.625, 0.75, 0.625, 0.75, 0.0, 0.0, 0.0, 0.0, 0.0, 0.0, 0.0, 0.0, 0.0, 0.0, 0.0, 0.0, 0.0, 0.0, 0.0, 0.0, 0.5938, 0.75, 0.625, 0.75, 0.625, 0.875, 0.5938, 0.875, 0.625, 0.875, 0.625, 0.75, 0.625, 0.75, 0.625, 0.875, 0.4375, 0.75, 0.5, 0.75, 0.5, 0.875, 0.4375, 0.875, 0.5, 0.75, 0.5625, 0.75, 0.5625, 0.875, 0.5, 0.875, 0.5625, 0.75, 0.5938, 0.75, 0.5938, 0.875, 0.5625, 0.875, 0.4375, 0.75, 0.5, 0.75, 0.5, 0.75, 0.4375, 0.75, 0.0, 0.0, 0.0, 0.0, 0.0, 0.0, 0.0, 0.0, 0.5625, 0.75, 0.5938, 0.75, 0.5938, 0.75, 0.5625, 0.75, 0.0, 0.0, 0.0, 0.0, 0.0, 0.0, 0.0, 0.0, 0.5, 0.75, 0.5625, 0.75, 0.5625, 0.75, 0.5, 0.75, 0.0, 0.0, 0.0, 0.0, 0.0, 0.0, 0.0, 0.0, 0.0, 0.0, 0.0, 0.0, 0.0, 0.0, 0.0, 0.0, 0.0, 0.0, 0.625, 0.875, 0.625, 0.875, 0.625, 0.75, 0.625, 0.75, 0.625, 0.75, 0.0, 0.0, 0.0, 0.0, 0.0, 0.0, 0.0, 0.0, 0.375, 0.5, 0.375, 0.5, 0.375, 0.5, 0.375, 0.5, 0.375, 0.5, 0.375, 0.5, 0.375, 0.5, 0.375, 0.5, 0.0, 0.0, 0.0, 0.0, 0.0, 0.0, 0.0, 0.0, 0.375, 0.5, 0.375, 0.5, 0.375, 0.5, 0.375, 0.5, 0.0, 0.0, 0.0, 0.0, 0.0, 0.0, 0.0, 0.0, 0.375, 0.5, 0.375, 0.5, 0.375, 0.5, 0.375, 0.5, 0.25, 0.5, 0.375, 0.5, 0.375, 0.5, 0.25, 0.5, 0.0, 0.0, 0.0, 0.0, 0.0, 0.0, 0.0, 0.0, 0.375, 0.5, 0.25, 0.5, 0.25, 0.5, 0.375, 0.5, 0.375, 0.5, 0.25, 0.5, 0.25, 0.5, 0.375, 0.5, 0.375, 0.5, 0.25, 0.5, 0.25, 0.5, 0.375, 0.5, 0.25, 0.5, 0.375, 0.5, 0.375, 0.5, 0.25, 0.5, 0.375, 0.5, 0.375, 0.5, 0.375, 0.5, 0.375, 0.5, 0.0, 0.0, 0.0, 0.0, 0.0, 0.0, 0.0, 0.0, 0.0, 0.0, 0.0, 0.0, 0.0, 0.0, 0.0, 0.0, 0.375, 0.5, 0.25, 0.5, 0.25, 0.5, 0.375, 0.5, 0.375, 0.75, 0.375, 0.875, 0.375, 0.875, 0.375, 0.75, 0.0, 0.0, 0.0, 0.0, 0.0, 0.0, 0.0, 0.0, 0.0, 0.0, 0.0, 0.0, 0.0, 0.0, 0.0, 0.0, 0.0, 0.0, 0.0, 0.0, 0.0, 0.0, 0.0, 0.0, 0.0, 0.0, 0.0, 0.0, 0.0, 0.0, 0.0, 0.0, 0.25, 0.75, 0.375, 0.75, 0.375, 0.75, 0.25, 0.75, 0.375, 0.75, 0.375, 0.75, 0.375, 0.75, 0.375, 0.75, 0.375, 0.75, 0.375, 0.75, 0.375, 0.75, 0.375, 0.75, 0.25, 0.75, 0.375, 0.75, 0.375, 0.75, 0.25, 0.75, 0.25, 0.75, 0.375, 0.75, 0.375, 0.75, 0.25, 0.75, 0.25, 0.75, 0.375, 0.75, 0.375, 0.75, 0.25, 0.75, 0.0, 0.0, 0.0, 0.0, 0.0, 0.0, 0.0, 0.0, 0.25, 0.75, 0.375, 0.75, 0.375, 0.75, 0.25, 0.75, 0.375, 0.75, 0.375, 0.75, 0.375, 0.75, 0.375, 0.75, 0.375, 0.75, 0.375, 0.75, 0.375, 0.75, 0.375, 0.75, 0.375, 0.75, 0.375, 0.75, 0.375, 0.75, 0.375, 0.75])
me_cube.materials.append(mat_material)
me_cube.use_remesh_preserve_volume = False
me_cube.use_remesh_preserve_attributes = False
me_cube.use_mirror_vertex_groups = False
me_cube.update()

# ---- objects
ob_cube = bpy.data.objects.new('Cube', me_cube)
ob_empty = bpy.data.objects.new('Empty', None)

# ---- transforms, parenting, visibility, modifiers, constraints
ob_cube.location = (0.0, 0.0, 0.0)
ob_cube.lock_rotations_4d = False
ob_cube.empty_display_type = 'ARROWS'
ob_cube.lineart.crease_threshold = 0.0
_m = ob_cube.modifiers.new('Mirror', 'MIRROR')
ob_empty.location = (-1.437e-15, -4.189, -3.818)
ob_empty.rotation_euler = (1.571, -0.0, 1.571)
ob_empty.empty_display_type = 'IMAGE'
ob_empty.empty_display_size = 23.41
ob_empty.empty_image_offset = (-0.1068, -0.1068)
ob_empty.lineart.crease_threshold = 0.0

# ---- collection membership
col_collection.objects.link(ob_cube)
col_collection.objects.link(ob_empty)

# ---- scene / render settings (as saved in the file)
scene.frame_start = 1; scene.frame_end = 250; scene.frame_set(1)
scene.render.engine = 'BLENDER_EEVEE_NEXT'
scene.cycles.use_denoising = False
scene.cycles.samples = 128
scene.cycles.sampling_pattern = 'TABULATED_SOBOL'
scene.cycles.use_adaptive_sampling = False
scene.cycles.use_light_tree = False
scene.view_settings.view_transform = 'Filmic'
bpy.context.view_layer.update()

# ---- added for rendering (the .blend has no active camera and no usable light): camera, sun
cam_auto = bpy.data.cameras.new('AutoCamera')
cam_auto.lens = 50.0
cam_auto.sensor_width = 36.0
cam_auto.clip_end = 1000.0
ob_auto_camera = bpy.data.objects.new('AutoCamera', cam_auto)
scene.collection.objects.link(ob_auto_camera)
ob_auto_camera.location = (12.9758, -15.6463, 10.0139)
ob_auto_camera.rotation_euler = (1.09748, -7.21219e-08, 0.694738)
scene.camera = ob_auto_camera
light_auto_sun = bpy.data.lights.new('AutoSun', 'SUN')
light_auto_sun.energy = 3.0
light_auto_sun.angle = 0.0523599
ob_auto_sun = bpy.data.objects.new('AutoSun', light_auto_sun)
scene.collection.objects.link(ob_auto_sun)
ob_auto_sun.rotation_euler = (0.872665, 0.174533, 0.523599)
bpy.context.view_layer.update()
